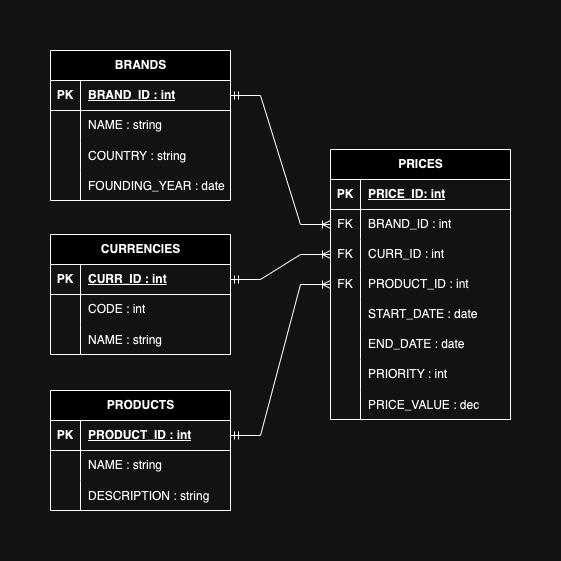

The diagram above was exported from draw.io. Its source (the exported page's mxGraphModel, read from the mxfile embedded in the PNG):
<mxGraphModel dx="2120" dy="606" grid="1" gridSize="10" guides="1" tooltips="1" connect="1" arrows="1" fold="1" page="1" pageScale="1" pageWidth="583" pageHeight="827" math="0" shadow="0">
  <root>
    <mxCell id="0" />
    <mxCell id="1" parent="0" />
    <mxCell id="2lrlZKIp0FWhRKEIM_Kv-80" value="PRICES" style="shape=table;startSize=30;container=1;collapsible=1;childLayout=tableLayout;fixedRows=1;rowLines=0;fontStyle=1;align=center;resizeLast=1;html=1;" parent="1" vertex="1">
      <mxGeometry x="-824" y="139" width="180" height="270" as="geometry" />
    </mxCell>
    <mxCell id="2lrlZKIp0FWhRKEIM_Kv-81" value="" style="shape=tableRow;horizontal=0;startSize=0;swimlaneHead=0;swimlaneBody=0;fillColor=none;collapsible=0;dropTarget=0;points=[[0,0.5],[1,0.5]];portConstraint=eastwest;top=0;left=0;right=0;bottom=1;" parent="2lrlZKIp0FWhRKEIM_Kv-80" vertex="1">
      <mxGeometry y="30" width="180" height="30" as="geometry" />
    </mxCell>
    <mxCell id="2lrlZKIp0FWhRKEIM_Kv-82" value="PK" style="shape=partialRectangle;connectable=0;fillColor=none;top=0;left=0;bottom=0;right=0;fontStyle=1;overflow=hidden;whiteSpace=wrap;html=1;" parent="2lrlZKIp0FWhRKEIM_Kv-81" vertex="1">
      <mxGeometry width="30" height="30" as="geometry">
        <mxRectangle width="30" height="30" as="alternateBounds" />
      </mxGeometry>
    </mxCell>
    <mxCell id="2lrlZKIp0FWhRKEIM_Kv-83" value="PRICE_ID: int" style="shape=partialRectangle;connectable=0;fillColor=none;top=0;left=0;bottom=0;right=0;align=left;spacingLeft=6;fontStyle=5;overflow=hidden;whiteSpace=wrap;html=1;" parent="2lrlZKIp0FWhRKEIM_Kv-81" vertex="1">
      <mxGeometry x="30" width="150" height="30" as="geometry">
        <mxRectangle width="150" height="30" as="alternateBounds" />
      </mxGeometry>
    </mxCell>
    <mxCell id="2lrlZKIp0FWhRKEIM_Kv-93" value="" style="shape=tableRow;horizontal=0;startSize=0;swimlaneHead=0;swimlaneBody=0;fillColor=none;collapsible=0;dropTarget=0;points=[[0,0.5],[1,0.5]];portConstraint=eastwest;top=0;left=0;right=0;bottom=0;" parent="2lrlZKIp0FWhRKEIM_Kv-80" vertex="1">
      <mxGeometry y="60" width="180" height="30" as="geometry" />
    </mxCell>
    <mxCell id="2lrlZKIp0FWhRKEIM_Kv-94" value="FK" style="shape=partialRectangle;connectable=0;fillColor=none;top=0;left=0;bottom=0;right=0;fontStyle=0;overflow=hidden;whiteSpace=wrap;html=1;" parent="2lrlZKIp0FWhRKEIM_Kv-93" vertex="1">
      <mxGeometry width="30" height="30" as="geometry">
        <mxRectangle width="30" height="30" as="alternateBounds" />
      </mxGeometry>
    </mxCell>
    <mxCell id="2lrlZKIp0FWhRKEIM_Kv-95" value="BRAND_ID : int" style="shape=partialRectangle;connectable=0;fillColor=none;top=0;left=0;bottom=0;right=0;align=left;spacingLeft=6;fontStyle=0;overflow=hidden;whiteSpace=wrap;html=1;" parent="2lrlZKIp0FWhRKEIM_Kv-93" vertex="1">
      <mxGeometry x="30" width="150" height="30" as="geometry">
        <mxRectangle width="150" height="30" as="alternateBounds" />
      </mxGeometry>
    </mxCell>
    <mxCell id="2lrlZKIp0FWhRKEIM_Kv-96" value="" style="shape=tableRow;horizontal=0;startSize=0;swimlaneHead=0;swimlaneBody=0;fillColor=none;collapsible=0;dropTarget=0;points=[[0,0.5],[1,0.5]];portConstraint=eastwest;top=0;left=0;right=0;bottom=0;" parent="2lrlZKIp0FWhRKEIM_Kv-80" vertex="1">
      <mxGeometry y="90" width="180" height="30" as="geometry" />
    </mxCell>
    <mxCell id="2lrlZKIp0FWhRKEIM_Kv-97" value="FK" style="shape=partialRectangle;connectable=0;fillColor=none;top=0;left=0;bottom=0;right=0;fontStyle=0;overflow=hidden;whiteSpace=wrap;html=1;" parent="2lrlZKIp0FWhRKEIM_Kv-96" vertex="1">
      <mxGeometry width="30" height="30" as="geometry">
        <mxRectangle width="30" height="30" as="alternateBounds" />
      </mxGeometry>
    </mxCell>
    <mxCell id="2lrlZKIp0FWhRKEIM_Kv-98" value="CURR_ID : int" style="shape=partialRectangle;connectable=0;fillColor=none;top=0;left=0;bottom=0;right=0;align=left;spacingLeft=6;fontStyle=0;overflow=hidden;whiteSpace=wrap;html=1;" parent="2lrlZKIp0FWhRKEIM_Kv-96" vertex="1">
      <mxGeometry x="30" width="150" height="30" as="geometry">
        <mxRectangle width="150" height="30" as="alternateBounds" />
      </mxGeometry>
    </mxCell>
    <mxCell id="2lrlZKIp0FWhRKEIM_Kv-99" value="" style="shape=tableRow;horizontal=0;startSize=0;swimlaneHead=0;swimlaneBody=0;fillColor=none;collapsible=0;dropTarget=0;points=[[0,0.5],[1,0.5]];portConstraint=eastwest;top=0;left=0;right=0;bottom=0;" parent="2lrlZKIp0FWhRKEIM_Kv-80" vertex="1">
      <mxGeometry y="120" width="180" height="30" as="geometry" />
    </mxCell>
    <mxCell id="2lrlZKIp0FWhRKEIM_Kv-100" value="FK" style="shape=partialRectangle;connectable=0;fillColor=none;top=0;left=0;bottom=0;right=0;fontStyle=0;overflow=hidden;whiteSpace=wrap;html=1;" parent="2lrlZKIp0FWhRKEIM_Kv-99" vertex="1">
      <mxGeometry width="30" height="30" as="geometry">
        <mxRectangle width="30" height="30" as="alternateBounds" />
      </mxGeometry>
    </mxCell>
    <mxCell id="2lrlZKIp0FWhRKEIM_Kv-101" value="PRODUCT_ID : int" style="shape=partialRectangle;connectable=0;fillColor=none;top=0;left=0;bottom=0;right=0;align=left;spacingLeft=6;fontStyle=0;overflow=hidden;whiteSpace=wrap;html=1;" parent="2lrlZKIp0FWhRKEIM_Kv-99" vertex="1">
      <mxGeometry x="30" width="150" height="30" as="geometry">
        <mxRectangle width="150" height="30" as="alternateBounds" />
      </mxGeometry>
    </mxCell>
    <mxCell id="2lrlZKIp0FWhRKEIM_Kv-84" value="" style="shape=tableRow;horizontal=0;startSize=0;swimlaneHead=0;swimlaneBody=0;fillColor=none;collapsible=0;dropTarget=0;points=[[0,0.5],[1,0.5]];portConstraint=eastwest;top=0;left=0;right=0;bottom=0;" parent="2lrlZKIp0FWhRKEIM_Kv-80" vertex="1">
      <mxGeometry y="150" width="180" height="30" as="geometry" />
    </mxCell>
    <mxCell id="2lrlZKIp0FWhRKEIM_Kv-85" value="" style="shape=partialRectangle;connectable=0;fillColor=none;top=0;left=0;bottom=0;right=0;editable=1;overflow=hidden;whiteSpace=wrap;html=1;" parent="2lrlZKIp0FWhRKEIM_Kv-84" vertex="1">
      <mxGeometry width="30" height="30" as="geometry">
        <mxRectangle width="30" height="30" as="alternateBounds" />
      </mxGeometry>
    </mxCell>
    <mxCell id="2lrlZKIp0FWhRKEIM_Kv-86" value="START_DATE : date" style="shape=partialRectangle;connectable=0;fillColor=none;top=0;left=0;bottom=0;right=0;align=left;spacingLeft=6;overflow=hidden;whiteSpace=wrap;html=1;" parent="2lrlZKIp0FWhRKEIM_Kv-84" vertex="1">
      <mxGeometry x="30" width="150" height="30" as="geometry">
        <mxRectangle width="150" height="30" as="alternateBounds" />
      </mxGeometry>
    </mxCell>
    <mxCell id="2lrlZKIp0FWhRKEIM_Kv-87" value="" style="shape=tableRow;horizontal=0;startSize=0;swimlaneHead=0;swimlaneBody=0;fillColor=none;collapsible=0;dropTarget=0;points=[[0,0.5],[1,0.5]];portConstraint=eastwest;top=0;left=0;right=0;bottom=0;" parent="2lrlZKIp0FWhRKEIM_Kv-80" vertex="1">
      <mxGeometry y="180" width="180" height="30" as="geometry" />
    </mxCell>
    <mxCell id="2lrlZKIp0FWhRKEIM_Kv-88" value="" style="shape=partialRectangle;connectable=0;fillColor=none;top=0;left=0;bottom=0;right=0;editable=1;overflow=hidden;whiteSpace=wrap;html=1;" parent="2lrlZKIp0FWhRKEIM_Kv-87" vertex="1">
      <mxGeometry width="30" height="30" as="geometry">
        <mxRectangle width="30" height="30" as="alternateBounds" />
      </mxGeometry>
    </mxCell>
    <mxCell id="2lrlZKIp0FWhRKEIM_Kv-89" value="END_DATE : date" style="shape=partialRectangle;connectable=0;fillColor=none;top=0;left=0;bottom=0;right=0;align=left;spacingLeft=6;overflow=hidden;whiteSpace=wrap;html=1;" parent="2lrlZKIp0FWhRKEIM_Kv-87" vertex="1">
      <mxGeometry x="30" width="150" height="30" as="geometry">
        <mxRectangle width="150" height="30" as="alternateBounds" />
      </mxGeometry>
    </mxCell>
    <mxCell id="2lrlZKIp0FWhRKEIM_Kv-90" value="" style="shape=tableRow;horizontal=0;startSize=0;swimlaneHead=0;swimlaneBody=0;fillColor=none;collapsible=0;dropTarget=0;points=[[0,0.5],[1,0.5]];portConstraint=eastwest;top=0;left=0;right=0;bottom=0;" parent="2lrlZKIp0FWhRKEIM_Kv-80" vertex="1">
      <mxGeometry y="210" width="180" height="30" as="geometry" />
    </mxCell>
    <mxCell id="2lrlZKIp0FWhRKEIM_Kv-91" value="" style="shape=partialRectangle;connectable=0;fillColor=none;top=0;left=0;bottom=0;right=0;editable=1;overflow=hidden;whiteSpace=wrap;html=1;" parent="2lrlZKIp0FWhRKEIM_Kv-90" vertex="1">
      <mxGeometry width="30" height="30" as="geometry">
        <mxRectangle width="30" height="30" as="alternateBounds" />
      </mxGeometry>
    </mxCell>
    <mxCell id="2lrlZKIp0FWhRKEIM_Kv-92" value="PRIORITY : int" style="shape=partialRectangle;connectable=0;fillColor=none;top=0;left=0;bottom=0;right=0;align=left;spacingLeft=6;overflow=hidden;whiteSpace=wrap;html=1;" parent="2lrlZKIp0FWhRKEIM_Kv-90" vertex="1">
      <mxGeometry x="30" width="150" height="30" as="geometry">
        <mxRectangle width="150" height="30" as="alternateBounds" />
      </mxGeometry>
    </mxCell>
    <mxCell id="2lrlZKIp0FWhRKEIM_Kv-102" value="" style="shape=tableRow;horizontal=0;startSize=0;swimlaneHead=0;swimlaneBody=0;fillColor=none;collapsible=0;dropTarget=0;points=[[0,0.5],[1,0.5]];portConstraint=eastwest;top=0;left=0;right=0;bottom=0;" parent="2lrlZKIp0FWhRKEIM_Kv-80" vertex="1">
      <mxGeometry y="240" width="180" height="30" as="geometry" />
    </mxCell>
    <mxCell id="2lrlZKIp0FWhRKEIM_Kv-103" value="" style="shape=partialRectangle;connectable=0;fillColor=none;top=0;left=0;bottom=0;right=0;editable=1;overflow=hidden;" parent="2lrlZKIp0FWhRKEIM_Kv-102" vertex="1">
      <mxGeometry width="30" height="30" as="geometry">
        <mxRectangle width="30" height="30" as="alternateBounds" />
      </mxGeometry>
    </mxCell>
    <mxCell id="2lrlZKIp0FWhRKEIM_Kv-104" value="PRICE_VALUE : dec" style="shape=partialRectangle;connectable=0;fillColor=none;top=0;left=0;bottom=0;right=0;align=left;spacingLeft=6;overflow=hidden;" parent="2lrlZKIp0FWhRKEIM_Kv-102" vertex="1">
      <mxGeometry x="30" width="150" height="30" as="geometry">
        <mxRectangle width="150" height="30" as="alternateBounds" />
      </mxGeometry>
    </mxCell>
    <mxCell id="2lrlZKIp0FWhRKEIM_Kv-105" value="BRANDS" style="shape=table;startSize=30;container=1;collapsible=1;childLayout=tableLayout;fixedRows=1;rowLines=0;fontStyle=1;align=center;resizeLast=1;html=1;" parent="1" vertex="1">
      <mxGeometry x="-1104" y="40" width="180" height="150" as="geometry" />
    </mxCell>
    <mxCell id="2lrlZKIp0FWhRKEIM_Kv-106" value="" style="shape=tableRow;horizontal=0;startSize=0;swimlaneHead=0;swimlaneBody=0;fillColor=none;collapsible=0;dropTarget=0;points=[[0,0.5],[1,0.5]];portConstraint=eastwest;top=0;left=0;right=0;bottom=1;" parent="2lrlZKIp0FWhRKEIM_Kv-105" vertex="1">
      <mxGeometry y="30" width="180" height="30" as="geometry" />
    </mxCell>
    <mxCell id="2lrlZKIp0FWhRKEIM_Kv-107" value="PK" style="shape=partialRectangle;connectable=0;fillColor=none;top=0;left=0;bottom=0;right=0;fontStyle=1;overflow=hidden;whiteSpace=wrap;html=1;" parent="2lrlZKIp0FWhRKEIM_Kv-106" vertex="1">
      <mxGeometry width="30" height="30" as="geometry">
        <mxRectangle width="30" height="30" as="alternateBounds" />
      </mxGeometry>
    </mxCell>
    <mxCell id="2lrlZKIp0FWhRKEIM_Kv-108" value="BRAND_ID : int" style="shape=partialRectangle;connectable=0;fillColor=none;top=0;left=0;bottom=0;right=0;align=left;spacingLeft=6;fontStyle=5;overflow=hidden;whiteSpace=wrap;html=1;" parent="2lrlZKIp0FWhRKEIM_Kv-106" vertex="1">
      <mxGeometry x="30" width="150" height="30" as="geometry">
        <mxRectangle width="150" height="30" as="alternateBounds" />
      </mxGeometry>
    </mxCell>
    <mxCell id="2lrlZKIp0FWhRKEIM_Kv-109" value="" style="shape=tableRow;horizontal=0;startSize=0;swimlaneHead=0;swimlaneBody=0;fillColor=none;collapsible=0;dropTarget=0;points=[[0,0.5],[1,0.5]];portConstraint=eastwest;top=0;left=0;right=0;bottom=0;" parent="2lrlZKIp0FWhRKEIM_Kv-105" vertex="1">
      <mxGeometry y="60" width="180" height="30" as="geometry" />
    </mxCell>
    <mxCell id="2lrlZKIp0FWhRKEIM_Kv-110" value="" style="shape=partialRectangle;connectable=0;fillColor=none;top=0;left=0;bottom=0;right=0;editable=1;overflow=hidden;whiteSpace=wrap;html=1;" parent="2lrlZKIp0FWhRKEIM_Kv-109" vertex="1">
      <mxGeometry width="30" height="30" as="geometry">
        <mxRectangle width="30" height="30" as="alternateBounds" />
      </mxGeometry>
    </mxCell>
    <mxCell id="2lrlZKIp0FWhRKEIM_Kv-111" value="NAME : string" style="shape=partialRectangle;connectable=0;fillColor=none;top=0;left=0;bottom=0;right=0;align=left;spacingLeft=6;overflow=hidden;whiteSpace=wrap;html=1;" parent="2lrlZKIp0FWhRKEIM_Kv-109" vertex="1">
      <mxGeometry x="30" width="150" height="30" as="geometry">
        <mxRectangle width="150" height="30" as="alternateBounds" />
      </mxGeometry>
    </mxCell>
    <mxCell id="2lrlZKIp0FWhRKEIM_Kv-138" value="" style="shape=tableRow;horizontal=0;startSize=0;swimlaneHead=0;swimlaneBody=0;fillColor=none;collapsible=0;dropTarget=0;points=[[0,0.5],[1,0.5]];portConstraint=eastwest;top=0;left=0;right=0;bottom=0;" parent="2lrlZKIp0FWhRKEIM_Kv-105" vertex="1">
      <mxGeometry y="90" width="180" height="30" as="geometry" />
    </mxCell>
    <mxCell id="2lrlZKIp0FWhRKEIM_Kv-139" value="" style="shape=partialRectangle;connectable=0;fillColor=none;top=0;left=0;bottom=0;right=0;editable=1;overflow=hidden;" parent="2lrlZKIp0FWhRKEIM_Kv-138" vertex="1">
      <mxGeometry width="30" height="30" as="geometry">
        <mxRectangle width="30" height="30" as="alternateBounds" />
      </mxGeometry>
    </mxCell>
    <mxCell id="2lrlZKIp0FWhRKEIM_Kv-140" value="COUNTRY : string" style="shape=partialRectangle;connectable=0;fillColor=none;top=0;left=0;bottom=0;right=0;align=left;spacingLeft=6;overflow=hidden;" parent="2lrlZKIp0FWhRKEIM_Kv-138" vertex="1">
      <mxGeometry x="30" width="150" height="30" as="geometry">
        <mxRectangle width="150" height="30" as="alternateBounds" />
      </mxGeometry>
    </mxCell>
    <mxCell id="2lrlZKIp0FWhRKEIM_Kv-135" value="" style="shape=tableRow;horizontal=0;startSize=0;swimlaneHead=0;swimlaneBody=0;fillColor=none;collapsible=0;dropTarget=0;points=[[0,0.5],[1,0.5]];portConstraint=eastwest;top=0;left=0;right=0;bottom=0;" parent="2lrlZKIp0FWhRKEIM_Kv-105" vertex="1">
      <mxGeometry y="120" width="180" height="30" as="geometry" />
    </mxCell>
    <mxCell id="2lrlZKIp0FWhRKEIM_Kv-136" value="" style="shape=partialRectangle;connectable=0;fillColor=none;top=0;left=0;bottom=0;right=0;editable=1;overflow=hidden;" parent="2lrlZKIp0FWhRKEIM_Kv-135" vertex="1">
      <mxGeometry width="30" height="30" as="geometry">
        <mxRectangle width="30" height="30" as="alternateBounds" />
      </mxGeometry>
    </mxCell>
    <mxCell id="2lrlZKIp0FWhRKEIM_Kv-137" value="FOUNDING_YEAR : date" style="shape=partialRectangle;connectable=0;fillColor=none;top=0;left=0;bottom=0;right=0;align=left;spacingLeft=6;overflow=hidden;" parent="2lrlZKIp0FWhRKEIM_Kv-135" vertex="1">
      <mxGeometry x="30" width="150" height="30" as="geometry">
        <mxRectangle width="150" height="30" as="alternateBounds" />
      </mxGeometry>
    </mxCell>
    <mxCell id="2lrlZKIp0FWhRKEIM_Kv-118" value="CURRENCIES" style="shape=table;startSize=30;container=1;collapsible=1;childLayout=tableLayout;fixedRows=1;rowLines=0;fontStyle=1;align=center;resizeLast=1;html=1;" parent="1" vertex="1">
      <mxGeometry x="-1104" y="224" width="180" height="120" as="geometry" />
    </mxCell>
    <mxCell id="2lrlZKIp0FWhRKEIM_Kv-119" value="" style="shape=tableRow;horizontal=0;startSize=0;swimlaneHead=0;swimlaneBody=0;fillColor=none;collapsible=0;dropTarget=0;points=[[0,0.5],[1,0.5]];portConstraint=eastwest;top=0;left=0;right=0;bottom=1;" parent="2lrlZKIp0FWhRKEIM_Kv-118" vertex="1">
      <mxGeometry y="30" width="180" height="30" as="geometry" />
    </mxCell>
    <mxCell id="2lrlZKIp0FWhRKEIM_Kv-120" value="PK" style="shape=partialRectangle;connectable=0;fillColor=none;top=0;left=0;bottom=0;right=0;fontStyle=1;overflow=hidden;whiteSpace=wrap;html=1;" parent="2lrlZKIp0FWhRKEIM_Kv-119" vertex="1">
      <mxGeometry width="30" height="30" as="geometry">
        <mxRectangle width="30" height="30" as="alternateBounds" />
      </mxGeometry>
    </mxCell>
    <mxCell id="2lrlZKIp0FWhRKEIM_Kv-121" value="CURR_ID : int" style="shape=partialRectangle;connectable=0;fillColor=none;top=0;left=0;bottom=0;right=0;align=left;spacingLeft=6;fontStyle=5;overflow=hidden;whiteSpace=wrap;html=1;" parent="2lrlZKIp0FWhRKEIM_Kv-119" vertex="1">
      <mxGeometry x="30" width="150" height="30" as="geometry">
        <mxRectangle width="150" height="30" as="alternateBounds" />
      </mxGeometry>
    </mxCell>
    <mxCell id="2lrlZKIp0FWhRKEIM_Kv-122" value="" style="shape=tableRow;horizontal=0;startSize=0;swimlaneHead=0;swimlaneBody=0;fillColor=none;collapsible=0;dropTarget=0;points=[[0,0.5],[1,0.5]];portConstraint=eastwest;top=0;left=0;right=0;bottom=0;" parent="2lrlZKIp0FWhRKEIM_Kv-118" vertex="1">
      <mxGeometry y="60" width="180" height="30" as="geometry" />
    </mxCell>
    <mxCell id="2lrlZKIp0FWhRKEIM_Kv-123" value="" style="shape=partialRectangle;connectable=0;fillColor=none;top=0;left=0;bottom=0;right=0;editable=1;overflow=hidden;whiteSpace=wrap;html=1;" parent="2lrlZKIp0FWhRKEIM_Kv-122" vertex="1">
      <mxGeometry width="30" height="30" as="geometry">
        <mxRectangle width="30" height="30" as="alternateBounds" />
      </mxGeometry>
    </mxCell>
    <mxCell id="2lrlZKIp0FWhRKEIM_Kv-124" value="CODE : int" style="shape=partialRectangle;connectable=0;fillColor=none;top=0;left=0;bottom=0;right=0;align=left;spacingLeft=6;overflow=hidden;whiteSpace=wrap;html=1;" parent="2lrlZKIp0FWhRKEIM_Kv-122" vertex="1">
      <mxGeometry x="30" width="150" height="30" as="geometry">
        <mxRectangle width="150" height="30" as="alternateBounds" />
      </mxGeometry>
    </mxCell>
    <mxCell id="2lrlZKIp0FWhRKEIM_Kv-141" value="" style="shape=tableRow;horizontal=0;startSize=0;swimlaneHead=0;swimlaneBody=0;fillColor=none;collapsible=0;dropTarget=0;points=[[0,0.5],[1,0.5]];portConstraint=eastwest;top=0;left=0;right=0;bottom=0;" parent="2lrlZKIp0FWhRKEIM_Kv-118" vertex="1">
      <mxGeometry y="90" width="180" height="30" as="geometry" />
    </mxCell>
    <mxCell id="2lrlZKIp0FWhRKEIM_Kv-142" value="" style="shape=partialRectangle;connectable=0;fillColor=none;top=0;left=0;bottom=0;right=0;editable=1;overflow=hidden;" parent="2lrlZKIp0FWhRKEIM_Kv-141" vertex="1">
      <mxGeometry width="30" height="30" as="geometry">
        <mxRectangle width="30" height="30" as="alternateBounds" />
      </mxGeometry>
    </mxCell>
    <mxCell id="2lrlZKIp0FWhRKEIM_Kv-143" value="NAME : string" style="shape=partialRectangle;connectable=0;fillColor=none;top=0;left=0;bottom=0;right=0;align=left;spacingLeft=6;overflow=hidden;" parent="2lrlZKIp0FWhRKEIM_Kv-141" vertex="1">
      <mxGeometry x="30" width="150" height="30" as="geometry">
        <mxRectangle width="150" height="30" as="alternateBounds" />
      </mxGeometry>
    </mxCell>
    <mxCell id="2lrlZKIp0FWhRKEIM_Kv-125" value="PRODUCTS" style="shape=table;startSize=30;container=1;collapsible=1;childLayout=tableLayout;fixedRows=1;rowLines=0;fontStyle=1;align=center;resizeLast=1;html=1;" parent="1" vertex="1">
      <mxGeometry x="-1104" y="380" width="180" height="120" as="geometry" />
    </mxCell>
    <mxCell id="2lrlZKIp0FWhRKEIM_Kv-126" value="" style="shape=tableRow;horizontal=0;startSize=0;swimlaneHead=0;swimlaneBody=0;fillColor=none;collapsible=0;dropTarget=0;points=[[0,0.5],[1,0.5]];portConstraint=eastwest;top=0;left=0;right=0;bottom=1;" parent="2lrlZKIp0FWhRKEIM_Kv-125" vertex="1">
      <mxGeometry y="30" width="180" height="30" as="geometry" />
    </mxCell>
    <mxCell id="2lrlZKIp0FWhRKEIM_Kv-127" value="PK" style="shape=partialRectangle;connectable=0;fillColor=none;top=0;left=0;bottom=0;right=0;fontStyle=1;overflow=hidden;whiteSpace=wrap;html=1;" parent="2lrlZKIp0FWhRKEIM_Kv-126" vertex="1">
      <mxGeometry width="30" height="30" as="geometry">
        <mxRectangle width="30" height="30" as="alternateBounds" />
      </mxGeometry>
    </mxCell>
    <mxCell id="2lrlZKIp0FWhRKEIM_Kv-128" value="PRODUCT_ID : int" style="shape=partialRectangle;connectable=0;fillColor=none;top=0;left=0;bottom=0;right=0;align=left;spacingLeft=6;fontStyle=5;overflow=hidden;whiteSpace=wrap;html=1;" parent="2lrlZKIp0FWhRKEIM_Kv-126" vertex="1">
      <mxGeometry x="30" width="150" height="30" as="geometry">
        <mxRectangle width="150" height="30" as="alternateBounds" />
      </mxGeometry>
    </mxCell>
    <mxCell id="2lrlZKIp0FWhRKEIM_Kv-129" value="" style="shape=tableRow;horizontal=0;startSize=0;swimlaneHead=0;swimlaneBody=0;fillColor=none;collapsible=0;dropTarget=0;points=[[0,0.5],[1,0.5]];portConstraint=eastwest;top=0;left=0;right=0;bottom=0;" parent="2lrlZKIp0FWhRKEIM_Kv-125" vertex="1">
      <mxGeometry y="60" width="180" height="30" as="geometry" />
    </mxCell>
    <mxCell id="2lrlZKIp0FWhRKEIM_Kv-130" value="" style="shape=partialRectangle;connectable=0;fillColor=none;top=0;left=0;bottom=0;right=0;editable=1;overflow=hidden;whiteSpace=wrap;html=1;" parent="2lrlZKIp0FWhRKEIM_Kv-129" vertex="1">
      <mxGeometry width="30" height="30" as="geometry">
        <mxRectangle width="30" height="30" as="alternateBounds" />
      </mxGeometry>
    </mxCell>
    <mxCell id="2lrlZKIp0FWhRKEIM_Kv-131" value="NAME : string" style="shape=partialRectangle;connectable=0;fillColor=none;top=0;left=0;bottom=0;right=0;align=left;spacingLeft=6;overflow=hidden;whiteSpace=wrap;html=1;" parent="2lrlZKIp0FWhRKEIM_Kv-129" vertex="1">
      <mxGeometry x="30" width="150" height="30" as="geometry">
        <mxRectangle width="150" height="30" as="alternateBounds" />
      </mxGeometry>
    </mxCell>
    <mxCell id="2lrlZKIp0FWhRKEIM_Kv-144" value="" style="shape=tableRow;horizontal=0;startSize=0;swimlaneHead=0;swimlaneBody=0;fillColor=none;collapsible=0;dropTarget=0;points=[[0,0.5],[1,0.5]];portConstraint=eastwest;top=0;left=0;right=0;bottom=0;" parent="2lrlZKIp0FWhRKEIM_Kv-125" vertex="1">
      <mxGeometry y="90" width="180" height="30" as="geometry" />
    </mxCell>
    <mxCell id="2lrlZKIp0FWhRKEIM_Kv-145" value="" style="shape=partialRectangle;connectable=0;fillColor=none;top=0;left=0;bottom=0;right=0;editable=1;overflow=hidden;" parent="2lrlZKIp0FWhRKEIM_Kv-144" vertex="1">
      <mxGeometry width="30" height="30" as="geometry">
        <mxRectangle width="30" height="30" as="alternateBounds" />
      </mxGeometry>
    </mxCell>
    <mxCell id="2lrlZKIp0FWhRKEIM_Kv-146" value="DESCRIPTION : string" style="shape=partialRectangle;connectable=0;fillColor=none;top=0;left=0;bottom=0;right=0;align=left;spacingLeft=6;overflow=hidden;" parent="2lrlZKIp0FWhRKEIM_Kv-144" vertex="1">
      <mxGeometry x="30" width="150" height="30" as="geometry">
        <mxRectangle width="150" height="30" as="alternateBounds" />
      </mxGeometry>
    </mxCell>
    <mxCell id="keGDEYvbRl5drVS9SoBU-1" value="" style="edgeStyle=entityRelationEdgeStyle;fontSize=12;html=1;endArrow=ERoneToMany;startArrow=ERmandOne;rounded=0;entryX=0;entryY=0.5;entryDx=0;entryDy=0;exitX=1;exitY=0.5;exitDx=0;exitDy=0;" edge="1" parent="1" source="2lrlZKIp0FWhRKEIM_Kv-106" target="2lrlZKIp0FWhRKEIM_Kv-93">
      <mxGeometry width="100" height="100" relative="1" as="geometry">
        <mxPoint x="-924" y="40" as="sourcePoint" />
        <mxPoint x="-854" y="120" as="targetPoint" />
        <Array as="points">
          <mxPoint x="-904" y="-50" />
        </Array>
      </mxGeometry>
    </mxCell>
    <mxCell id="keGDEYvbRl5drVS9SoBU-2" value="" style="edgeStyle=entityRelationEdgeStyle;fontSize=12;html=1;endArrow=ERoneToMany;startArrow=ERmandOne;rounded=0;entryX=0;entryY=0.5;entryDx=0;entryDy=0;exitX=1;exitY=0.5;exitDx=0;exitDy=0;" edge="1" parent="1" source="2lrlZKIp0FWhRKEIM_Kv-119" target="2lrlZKIp0FWhRKEIM_Kv-96">
      <mxGeometry width="100" height="100" relative="1" as="geometry">
        <mxPoint x="-924" y="265" as="sourcePoint" />
        <mxPoint x="-824" y="439" as="targetPoint" />
        <Array as="points">
          <mxPoint x="-904" y="260" />
          <mxPoint x="-904" y="175" />
        </Array>
      </mxGeometry>
    </mxCell>
    <mxCell id="keGDEYvbRl5drVS9SoBU-3" value="" style="edgeStyle=entityRelationEdgeStyle;fontSize=12;html=1;endArrow=ERoneToMany;startArrow=ERmandOne;rounded=0;entryX=0;entryY=0.5;entryDx=0;entryDy=0;exitX=1;exitY=0.5;exitDx=0;exitDy=0;" edge="1" parent="1" source="2lrlZKIp0FWhRKEIM_Kv-126" target="2lrlZKIp0FWhRKEIM_Kv-99">
      <mxGeometry width="100" height="100" relative="1" as="geometry">
        <mxPoint x="-924" y="480" as="sourcePoint" />
        <mxPoint x="-824" y="654" as="targetPoint" />
        <Array as="points">
          <mxPoint x="-904" y="390" />
        </Array>
      </mxGeometry>
    </mxCell>
  </root>
</mxGraphModel>